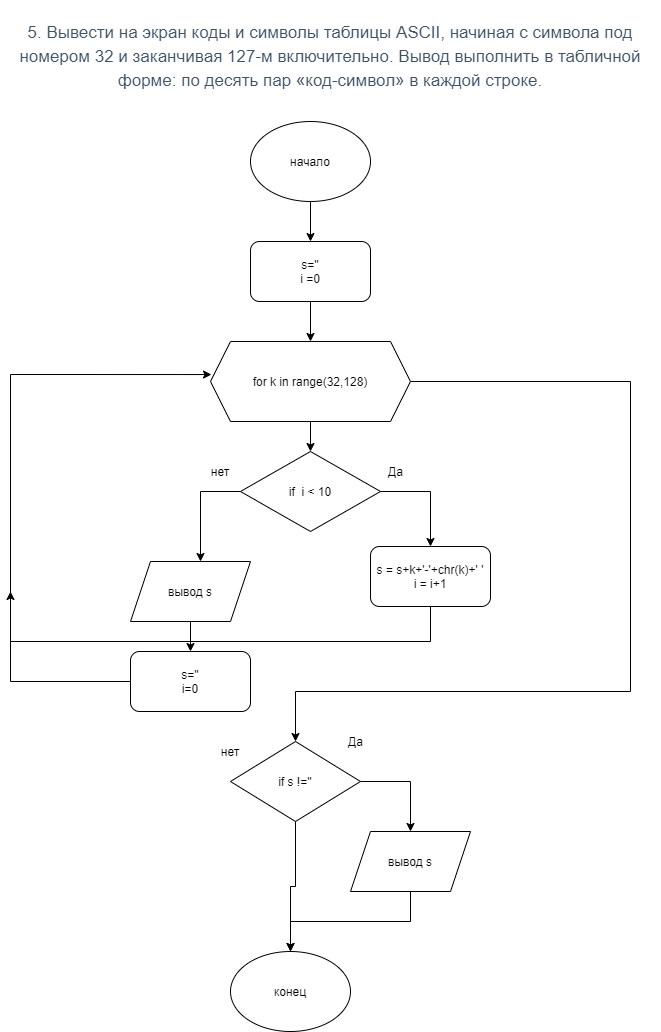

The diagram above was exported from draw.io. Its source (the exported page's mxGraphModel, read from the mxfile embedded in the PNG):
<mxGraphModel dx="1422" dy="794" grid="1" gridSize="10" guides="1" tooltips="1" connect="1" arrows="1" fold="1" page="1" pageScale="1" pageWidth="827" pageHeight="1169" math="0" shadow="0">
  <root>
    <mxCell id="1iwXZPor2LWmp8L-vaXv-0" />
    <mxCell id="1iwXZPor2LWmp8L-vaXv-1" parent="1iwXZPor2LWmp8L-vaXv-0" />
    <mxCell id="1iwXZPor2LWmp8L-vaXv-4" value="&lt;h3 style=&quot;box-sizing: border-box ; font-family: &amp;#34;roboto&amp;#34; , &amp;#34;san francisco&amp;#34; , &amp;#34;helvetica neue&amp;#34; , &amp;#34;helvetica&amp;#34; , &amp;#34;arial&amp;#34; ; font-weight: 500 ; line-height: 24px ; color: rgb(63 , 83 , 104) ; margin-top: 20px ; margin-bottom: 10px ; font-size: 17px ; background-color: rgb(255 , 255 , 255)&quot;&gt;5. Вывести на экран коды и символы таблицы ASCII, начиная с символа под номером 32 и заканчивая 127-м включительно. Вывод выполнить в табличной форме: по десять пар «код-символ» в каждой строке.&lt;/h3&gt;" style="text;html=1;strokeColor=none;fillColor=none;align=center;verticalAlign=middle;whiteSpace=wrap;rounded=0;" parent="1iwXZPor2LWmp8L-vaXv-1" vertex="1">
      <mxGeometry x="80" y="50" width="660" height="80" as="geometry" />
    </mxCell>
    <mxCell id="1iwXZPor2LWmp8L-vaXv-8" style="edgeStyle=orthogonalEdgeStyle;rounded=0;orthogonalLoop=1;jettySize=auto;html=1;exitX=0.5;exitY=1;exitDx=0;exitDy=0;" parent="1iwXZPor2LWmp8L-vaXv-1" source="1iwXZPor2LWmp8L-vaXv-5" target="1iwXZPor2LWmp8L-vaXv-6" edge="1">
      <mxGeometry relative="1" as="geometry" />
    </mxCell>
    <mxCell id="1iwXZPor2LWmp8L-vaXv-5" value="начало" style="ellipse;whiteSpace=wrap;html=1;" parent="1iwXZPor2LWmp8L-vaXv-1" vertex="1">
      <mxGeometry x="330" y="160" width="120" height="80" as="geometry" />
    </mxCell>
    <mxCell id="1iwXZPor2LWmp8L-vaXv-9" style="edgeStyle=orthogonalEdgeStyle;rounded=0;orthogonalLoop=1;jettySize=auto;html=1;entryX=0.5;entryY=0;entryDx=0;entryDy=0;" parent="1iwXZPor2LWmp8L-vaXv-1" source="1iwXZPor2LWmp8L-vaXv-6" target="1iwXZPor2LWmp8L-vaXv-7" edge="1">
      <mxGeometry relative="1" as="geometry" />
    </mxCell>
    <mxCell id="1iwXZPor2LWmp8L-vaXv-6" value="s=''&lt;br&gt;i =0" style="rounded=1;whiteSpace=wrap;html=1;" parent="1iwXZPor2LWmp8L-vaXv-1" vertex="1">
      <mxGeometry x="330" y="280" width="120" height="60" as="geometry" />
    </mxCell>
    <mxCell id="1iwXZPor2LWmp8L-vaXv-12" style="edgeStyle=orthogonalEdgeStyle;rounded=0;orthogonalLoop=1;jettySize=auto;html=1;exitX=0.5;exitY=1;exitDx=0;exitDy=0;" parent="1iwXZPor2LWmp8L-vaXv-1" source="1iwXZPor2LWmp8L-vaXv-7" target="1iwXZPor2LWmp8L-vaXv-11" edge="1">
      <mxGeometry relative="1" as="geometry" />
    </mxCell>
    <mxCell id="T74NqTViwk5ikuadp7ot-13" style="edgeStyle=orthogonalEdgeStyle;rounded=0;orthogonalLoop=1;jettySize=auto;html=1;exitX=1;exitY=0.5;exitDx=0;exitDy=0;" parent="1iwXZPor2LWmp8L-vaXv-1" source="1iwXZPor2LWmp8L-vaXv-7" target="T74NqTViwk5ikuadp7ot-11" edge="1">
      <mxGeometry relative="1" as="geometry">
        <Array as="points">
          <mxPoint x="710" y="420" />
          <mxPoint x="710" y="730" />
          <mxPoint x="375" y="730" />
        </Array>
      </mxGeometry>
    </mxCell>
    <mxCell id="1iwXZPor2LWmp8L-vaXv-7" value="for k in range(32,128)" style="shape=hexagon;perimeter=hexagonPerimeter2;whiteSpace=wrap;html=1;fixedSize=1;" parent="1iwXZPor2LWmp8L-vaXv-1" vertex="1">
      <mxGeometry x="290" y="380" width="200" height="80" as="geometry" />
    </mxCell>
    <mxCell id="T74NqTViwk5ikuadp7ot-1" style="edgeStyle=orthogonalEdgeStyle;rounded=0;orthogonalLoop=1;jettySize=auto;html=1;exitX=1;exitY=0.5;exitDx=0;exitDy=0;entryX=0.5;entryY=0;entryDx=0;entryDy=0;" parent="1iwXZPor2LWmp8L-vaXv-1" source="1iwXZPor2LWmp8L-vaXv-11" target="T74NqTViwk5ikuadp7ot-0" edge="1">
      <mxGeometry relative="1" as="geometry" />
    </mxCell>
    <mxCell id="T74NqTViwk5ikuadp7ot-3" style="edgeStyle=orthogonalEdgeStyle;rounded=0;orthogonalLoop=1;jettySize=auto;html=1;exitX=0;exitY=0.5;exitDx=0;exitDy=0;" parent="1iwXZPor2LWmp8L-vaXv-1" source="1iwXZPor2LWmp8L-vaXv-11" edge="1">
      <mxGeometry relative="1" as="geometry">
        <mxPoint x="280" y="600" as="targetPoint" />
      </mxGeometry>
    </mxCell>
    <mxCell id="1iwXZPor2LWmp8L-vaXv-11" value="if&amp;nbsp; i &amp;lt; 10" style="rhombus;whiteSpace=wrap;html=1;" parent="1iwXZPor2LWmp8L-vaXv-1" vertex="1">
      <mxGeometry x="320" y="490" width="140" height="80" as="geometry" />
    </mxCell>
    <mxCell id="1iwXZPor2LWmp8L-vaXv-13" value="Да" style="text;html=1;align=center;verticalAlign=middle;resizable=0;points=[];autosize=1;" parent="1iwXZPor2LWmp8L-vaXv-1" vertex="1">
      <mxGeometry x="460" y="500" width="30" height="20" as="geometry" />
    </mxCell>
    <mxCell id="1iwXZPor2LWmp8L-vaXv-14" value="нет" style="text;html=1;strokeColor=none;fillColor=none;align=center;verticalAlign=middle;whiteSpace=wrap;rounded=0;" parent="1iwXZPor2LWmp8L-vaXv-1" vertex="1">
      <mxGeometry x="280" y="500" width="40" height="20" as="geometry" />
    </mxCell>
    <mxCell id="T74NqTViwk5ikuadp7ot-10" style="edgeStyle=orthogonalEdgeStyle;rounded=0;orthogonalLoop=1;jettySize=auto;html=1;" parent="1iwXZPor2LWmp8L-vaXv-1" source="T74NqTViwk5ikuadp7ot-0" edge="1">
      <mxGeometry relative="1" as="geometry">
        <mxPoint x="90" y="630" as="targetPoint" />
        <Array as="points">
          <mxPoint x="510" y="680" />
          <mxPoint x="90" y="680" />
        </Array>
      </mxGeometry>
    </mxCell>
    <mxCell id="T74NqTViwk5ikuadp7ot-0" value="s = s+k+'-'+chr(k)+' '&lt;br&gt;i = i+1" style="rounded=1;whiteSpace=wrap;html=1;" parent="1iwXZPor2LWmp8L-vaXv-1" vertex="1">
      <mxGeometry x="450" y="585" width="120" height="60" as="geometry" />
    </mxCell>
    <mxCell id="T74NqTViwk5ikuadp7ot-8" style="edgeStyle=orthogonalEdgeStyle;rounded=0;orthogonalLoop=1;jettySize=auto;html=1;entryX=0.5;entryY=0;entryDx=0;entryDy=0;" parent="1iwXZPor2LWmp8L-vaXv-1" source="T74NqTViwk5ikuadp7ot-4" target="T74NqTViwk5ikuadp7ot-5" edge="1">
      <mxGeometry relative="1" as="geometry" />
    </mxCell>
    <mxCell id="T74NqTViwk5ikuadp7ot-4" value="&lt;span&gt;вывод s&lt;/span&gt;" style="shape=parallelogram;perimeter=parallelogramPerimeter;whiteSpace=wrap;html=1;fixedSize=1;" parent="1iwXZPor2LWmp8L-vaXv-1" vertex="1">
      <mxGeometry x="210" y="600" width="120" height="60" as="geometry" />
    </mxCell>
    <mxCell id="T74NqTViwk5ikuadp7ot-9" style="edgeStyle=orthogonalEdgeStyle;rounded=0;orthogonalLoop=1;jettySize=auto;html=1;entryX=0.005;entryY=0.413;entryDx=0;entryDy=0;entryPerimeter=0;" parent="1iwXZPor2LWmp8L-vaXv-1" source="T74NqTViwk5ikuadp7ot-5" target="1iwXZPor2LWmp8L-vaXv-7" edge="1">
      <mxGeometry relative="1" as="geometry">
        <Array as="points">
          <mxPoint x="90" y="720" />
          <mxPoint x="90" y="413" />
        </Array>
      </mxGeometry>
    </mxCell>
    <mxCell id="T74NqTViwk5ikuadp7ot-5" value="s=''&lt;br&gt;i=0" style="rounded=1;whiteSpace=wrap;html=1;" parent="1iwXZPor2LWmp8L-vaXv-1" vertex="1">
      <mxGeometry x="210" y="690" width="120" height="60" as="geometry" />
    </mxCell>
    <mxCell id="T74NqTViwk5ikuadp7ot-14" style="edgeStyle=orthogonalEdgeStyle;rounded=0;orthogonalLoop=1;jettySize=auto;html=1;exitX=1;exitY=0.5;exitDx=0;exitDy=0;" parent="1iwXZPor2LWmp8L-vaXv-1" source="T74NqTViwk5ikuadp7ot-11" edge="1">
      <mxGeometry relative="1" as="geometry">
        <mxPoint x="490" y="870" as="targetPoint" />
      </mxGeometry>
    </mxCell>
    <mxCell id="T74NqTViwk5ikuadp7ot-19" style="edgeStyle=orthogonalEdgeStyle;rounded=0;orthogonalLoop=1;jettySize=auto;html=1;exitX=0.5;exitY=1;exitDx=0;exitDy=0;" parent="1iwXZPor2LWmp8L-vaXv-1" source="T74NqTViwk5ikuadp7ot-11" edge="1">
      <mxGeometry relative="1" as="geometry">
        <mxPoint x="370" y="990" as="targetPoint" />
      </mxGeometry>
    </mxCell>
    <mxCell id="T74NqTViwk5ikuadp7ot-11" value="if s !=''" style="rhombus;whiteSpace=wrap;html=1;" parent="1iwXZPor2LWmp8L-vaXv-1" vertex="1">
      <mxGeometry x="310" y="780" width="130" height="80" as="geometry" />
    </mxCell>
    <mxCell id="T74NqTViwk5ikuadp7ot-21" style="edgeStyle=orthogonalEdgeStyle;rounded=0;orthogonalLoop=1;jettySize=auto;html=1;entryX=0.5;entryY=0;entryDx=0;entryDy=0;" parent="1iwXZPor2LWmp8L-vaXv-1" source="T74NqTViwk5ikuadp7ot-15" target="T74NqTViwk5ikuadp7ot-20" edge="1">
      <mxGeometry relative="1" as="geometry" />
    </mxCell>
    <mxCell id="T74NqTViwk5ikuadp7ot-15" value="&lt;span&gt;вывод s&lt;/span&gt;" style="shape=parallelogram;perimeter=parallelogramPerimeter;whiteSpace=wrap;html=1;fixedSize=1;" parent="1iwXZPor2LWmp8L-vaXv-1" vertex="1">
      <mxGeometry x="430" y="870" width="120" height="60" as="geometry" />
    </mxCell>
    <mxCell id="T74NqTViwk5ikuadp7ot-20" value="конец" style="ellipse;whiteSpace=wrap;html=1;" parent="1iwXZPor2LWmp8L-vaXv-1" vertex="1">
      <mxGeometry x="310" y="990" width="120" height="80" as="geometry" />
    </mxCell>
    <mxCell id="T74NqTViwk5ikuadp7ot-22" value="Да" style="text;html=1;align=center;verticalAlign=middle;resizable=0;points=[];autosize=1;" parent="1iwXZPor2LWmp8L-vaXv-1" vertex="1">
      <mxGeometry x="420" y="770" width="30" height="20" as="geometry" />
    </mxCell>
    <mxCell id="T74NqTViwk5ikuadp7ot-23" value="нет" style="text;html=1;strokeColor=none;fillColor=none;align=center;verticalAlign=middle;whiteSpace=wrap;rounded=0;" parent="1iwXZPor2LWmp8L-vaXv-1" vertex="1">
      <mxGeometry x="290" y="780" width="40" height="20" as="geometry" />
    </mxCell>
  </root>
</mxGraphModel>